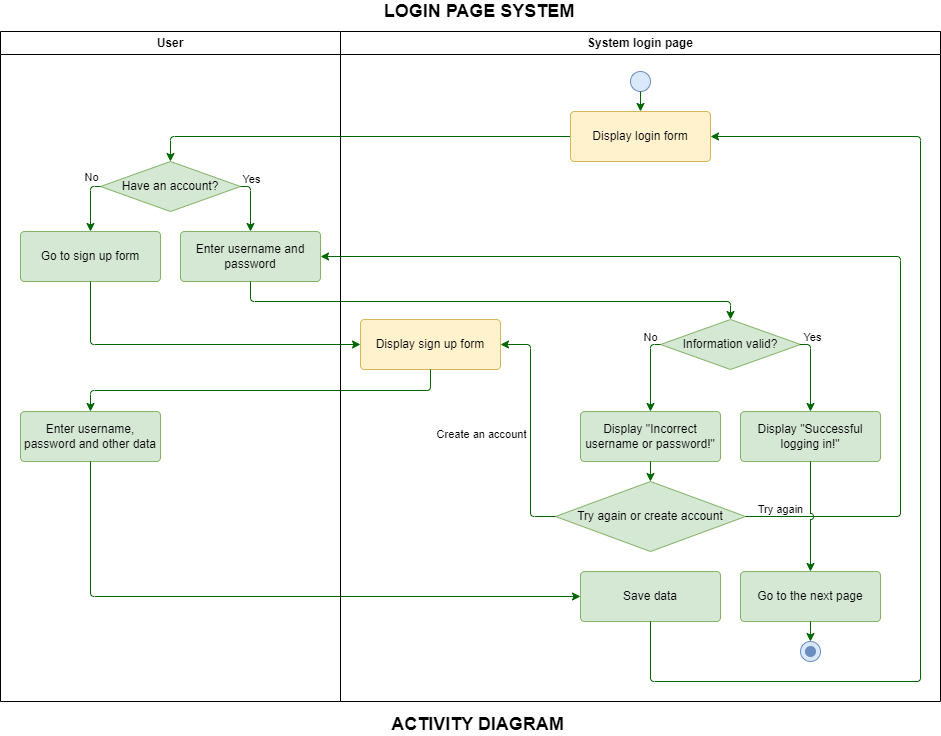

The diagram above was exported from draw.io. Its source (the exported page's mxGraphModel, read from the mxfile embedded in the PNG):
<mxGraphModel dx="1434" dy="768" grid="1" gridSize="10" guides="1" tooltips="1" connect="1" arrows="1" fold="1" page="1" pageScale="1" pageWidth="700" pageHeight="720" math="0" shadow="0">
  <root>
    <mxCell id="0" />
    <mxCell id="1" parent="0" />
    <mxCell id="8W4Z98ZMvMXpcdBFyG9r-1" value="&lt;b style=&quot;font-size: 18px;&quot;&gt;LOGIN PAGE SYSTEM&lt;/b&gt;" style="text;html=1;strokeColor=none;fillColor=none;align=center;verticalAlign=middle;whiteSpace=wrap;rounded=0;fontSize=18;" parent="1" vertex="1">
      <mxGeometry x="388" y="10" width="202" height="20" as="geometry" />
    </mxCell>
    <mxCell id="8W4Z98ZMvMXpcdBFyG9r-2" value="ACTIVITY DIAGRAM" style="text;html=1;strokeColor=none;fillColor=none;align=center;verticalAlign=middle;whiteSpace=wrap;rounded=0;fontStyle=1;fontSize=18;" parent="1" vertex="1">
      <mxGeometry x="385" y="720" width="205" height="25" as="geometry" />
    </mxCell>
    <mxCell id="Z19k0i1z8NCoIdng5c67-4" value="" style="group;fillColor=none;" parent="1" connectable="0" vertex="1">
      <mxGeometry x="810" y="650" width="20" height="20" as="geometry" />
    </mxCell>
    <mxCell id="Z19k0i1z8NCoIdng5c67-2" value="" style="ellipse;whiteSpace=wrap;html=1;aspect=fixed;fillColor=#dae8fc;strokeColor=#6c8ebf;" parent="Z19k0i1z8NCoIdng5c67-4" vertex="1">
      <mxGeometry width="20" height="20" as="geometry" />
    </mxCell>
    <mxCell id="Z19k0i1z8NCoIdng5c67-3" value="" style="ellipse;whiteSpace=wrap;html=1;aspect=fixed;fillColor=#6C8EBF;strokeColor=#6c8ebf;" parent="Z19k0i1z8NCoIdng5c67-4" vertex="1">
      <mxGeometry x="5" y="5" width="10" height="10" as="geometry" />
    </mxCell>
    <mxCell id="Z19k0i1z8NCoIdng5c67-6" value="Have an account?" style="rhombus;whiteSpace=wrap;html=1;strokeColor=#82b366;fillColor=#d5e8d4;" parent="1" vertex="1">
      <mxGeometry x="110" y="170" width="140" height="50" as="geometry" />
    </mxCell>
    <mxCell id="Z19k0i1z8NCoIdng5c67-11" value="Enter username and password" style="rounded=1;whiteSpace=wrap;html=1;strokeColor=#82b366;fillColor=#d5e8d4;arcSize=8;" parent="1" vertex="1">
      <mxGeometry x="190" y="240" width="140" height="50" as="geometry" />
    </mxCell>
    <mxCell id="Z19k0i1z8NCoIdng5c67-14" value="" style="endArrow=classic;html=1;rounded=1;strokeColor=#006600;edgeStyle=orthogonalEdgeStyle;entryX=0.5;entryY=0;entryDx=0;entryDy=0;arcSize=8;" parent="1" source="Z19k0i1z8NCoIdng5c67-7" target="Z19k0i1z8NCoIdng5c67-6" edge="1">
      <mxGeometry width="50" height="50" relative="1" as="geometry">
        <mxPoint x="690" y="70" as="sourcePoint" />
        <mxPoint x="470" y="110" as="targetPoint" />
      </mxGeometry>
    </mxCell>
    <mxCell id="Z19k0i1z8NCoIdng5c67-18" value="" style="endArrow=classic;html=1;rounded=1;strokeColor=#006600;edgeStyle=orthogonalEdgeStyle;exitX=1;exitY=0.5;exitDx=0;exitDy=0;arcSize=8;" parent="1" source="Z19k0i1z8NCoIdng5c67-6" target="Z19k0i1z8NCoIdng5c67-11" edge="1">
      <mxGeometry width="50" height="50" relative="1" as="geometry">
        <mxPoint x="380" y="275" as="sourcePoint" />
        <mxPoint x="130" y="315" as="targetPoint" />
        <Array as="points">
          <mxPoint x="260" y="195" />
        </Array>
      </mxGeometry>
    </mxCell>
    <mxCell id="Z19k0i1z8NCoIdng5c67-21" value="Yes" style="edgeLabel;html=1;align=center;verticalAlign=middle;resizable=0;points=[];" parent="Z19k0i1z8NCoIdng5c67-18" connectable="0" vertex="1">
      <mxGeometry x="-0.7867" relative="1" as="geometry">
        <mxPoint x="4" y="-8" as="offset" />
      </mxGeometry>
    </mxCell>
    <mxCell id="Z19k0i1z8NCoIdng5c67-19" value="" style="endArrow=classic;html=1;rounded=1;strokeColor=#006600;edgeStyle=orthogonalEdgeStyle;exitX=0;exitY=0.5;exitDx=0;exitDy=0;entryX=0.5;entryY=0;entryDx=0;entryDy=0;arcSize=8;" parent="1" source="Z19k0i1z8NCoIdng5c67-6" target="Z19k0i1z8NCoIdng5c67-35" edge="1">
      <mxGeometry width="50" height="50" relative="1" as="geometry">
        <mxPoint x="10" y="179.97" as="sourcePoint" />
        <mxPoint x="90" y="230" as="targetPoint" />
        <Array as="points">
          <mxPoint x="100" y="195" />
        </Array>
      </mxGeometry>
    </mxCell>
    <mxCell id="Z19k0i1z8NCoIdng5c67-20" value="No" style="edgeLabel;html=1;align=center;verticalAlign=middle;resizable=0;points=[];" parent="Z19k0i1z8NCoIdng5c67-19" connectable="0" vertex="1">
      <mxGeometry x="-0.8947" y="1" relative="1" as="geometry">
        <mxPoint x="-7" y="-11" as="offset" />
      </mxGeometry>
    </mxCell>
    <mxCell id="Z19k0i1z8NCoIdng5c67-23" value="Information valid?" style="rhombus;whiteSpace=wrap;html=1;strokeColor=#82b366;fillColor=#d5e8d4;" parent="1" vertex="1">
      <mxGeometry x="670" y="328" width="140" height="50" as="geometry" />
    </mxCell>
    <mxCell id="Z19k0i1z8NCoIdng5c67-24" value="Display &quot;Successful logging in!&quot;" style="rounded=1;whiteSpace=wrap;html=1;strokeColor=#82b366;fillColor=#d5e8d4;arcSize=8;" parent="1" vertex="1">
      <mxGeometry x="750" y="420" width="140" height="50" as="geometry" />
    </mxCell>
    <mxCell id="Z19k0i1z8NCoIdng5c67-26" value="Go to the next page" style="rounded=1;whiteSpace=wrap;html=1;strokeColor=#82b366;fillColor=#d5e8d4;arcSize=8;" parent="1" vertex="1">
      <mxGeometry x="750" y="580" width="140" height="50" as="geometry" />
    </mxCell>
    <mxCell id="Z19k0i1z8NCoIdng5c67-27" value="" style="endArrow=classic;html=1;rounded=0;strokeColor=#006600;edgeStyle=orthogonalEdgeStyle;exitX=0.5;exitY=1;exitDx=0;exitDy=0;arcSize=8;" parent="1" source="Z19k0i1z8NCoIdng5c67-26" edge="1">
      <mxGeometry width="50" height="50" relative="1" as="geometry">
        <mxPoint x="160" y="810" as="sourcePoint" />
        <mxPoint x="820" y="650" as="targetPoint" />
        <Array as="points" />
      </mxGeometry>
    </mxCell>
    <mxCell id="Z19k0i1z8NCoIdng5c67-29" value="" style="endArrow=classic;html=1;rounded=1;strokeColor=#006600;edgeStyle=orthogonalEdgeStyle;exitX=0.994;exitY=0.5;exitDx=0;exitDy=0;exitPerimeter=0;entryX=0.5;entryY=0;entryDx=0;entryDy=0;arcSize=8;" parent="1" source="Z19k0i1z8NCoIdng5c67-23" target="Z19k0i1z8NCoIdng5c67-24" edge="1">
      <mxGeometry width="50" height="50" relative="1" as="geometry">
        <mxPoint x="837.6800000000001" y="357.9800000000001" as="sourcePoint" />
        <mxPoint x="850" y="410" as="targetPoint" />
        <Array as="points">
          <mxPoint x="820" y="353" />
        </Array>
      </mxGeometry>
    </mxCell>
    <mxCell id="Z19k0i1z8NCoIdng5c67-30" value="Yes" style="edgeLabel;html=1;align=center;verticalAlign=middle;resizable=0;points=[];" parent="Z19k0i1z8NCoIdng5c67-29" connectable="0" vertex="1">
      <mxGeometry x="-0.8947" y="1" relative="1" as="geometry">
        <mxPoint x="8" y="-7" as="offset" />
      </mxGeometry>
    </mxCell>
    <mxCell id="Z19k0i1z8NCoIdng5c67-31" value="" style="endArrow=classic;html=1;rounded=1;strokeColor=#006600;edgeStyle=orthogonalEdgeStyle;exitX=0;exitY=0.5;exitDx=0;exitDy=0;entryX=0.5;entryY=0;entryDx=0;entryDy=0;arcSize=8;" parent="1" target="Z19k0i1z8NCoIdng5c67-33" edge="1">
      <mxGeometry width="50" height="50" relative="1" as="geometry">
        <mxPoint x="670" y="353" as="sourcePoint" />
        <mxPoint x="630" y="410" as="targetPoint" />
        <Array as="points">
          <mxPoint x="660" y="353" />
        </Array>
      </mxGeometry>
    </mxCell>
    <mxCell id="Z19k0i1z8NCoIdng5c67-32" value="No" style="edgeLabel;html=1;align=center;verticalAlign=middle;resizable=0;points=[];" parent="Z19k0i1z8NCoIdng5c67-31" connectable="0" vertex="1">
      <mxGeometry x="-0.8947" y="1" relative="1" as="geometry">
        <mxPoint x="-7" y="-9" as="offset" />
      </mxGeometry>
    </mxCell>
    <mxCell id="Z19k0i1z8NCoIdng5c67-33" value="Display &quot;Incorrect username or password!&quot;" style="rounded=1;whiteSpace=wrap;html=1;strokeColor=#82b366;fillColor=#d5e8d4;arcSize=8;" parent="1" vertex="1">
      <mxGeometry x="590" y="420" width="140" height="50" as="geometry" />
    </mxCell>
    <mxCell id="Z19k0i1z8NCoIdng5c67-34" value="Display sign up form" style="rounded=1;whiteSpace=wrap;html=1;strokeColor=#d6b656;fillColor=#fff2cc;arcSize=8;" parent="1" vertex="1">
      <mxGeometry x="370" y="328" width="140" height="50" as="geometry" />
    </mxCell>
    <mxCell id="Z19k0i1z8NCoIdng5c67-35" value="Go to sign up form" style="rounded=1;whiteSpace=wrap;html=1;strokeColor=#82b366;fillColor=#d5e8d4;arcSize=8;" parent="1" vertex="1">
      <mxGeometry x="30" y="240" width="140" height="50" as="geometry" />
    </mxCell>
    <mxCell id="Z19k0i1z8NCoIdng5c67-42" value="" style="endArrow=classic;html=1;rounded=1;strokeColor=#006600;exitX=0.5;exitY=1;exitDx=0;exitDy=0;edgeStyle=orthogonalEdgeStyle;entryX=0;entryY=0.5;entryDx=0;entryDy=0;arcSize=8;" parent="1" source="Z19k0i1z8NCoIdng5c67-35" target="Z19k0i1z8NCoIdng5c67-34" edge="1">
      <mxGeometry width="50" height="50" relative="1" as="geometry">
        <mxPoint x="179.88" y="290" as="sourcePoint" />
        <mxPoint x="450" y="355" as="targetPoint" />
        <Array as="points">
          <mxPoint x="100" y="353" />
        </Array>
      </mxGeometry>
    </mxCell>
    <mxCell id="Z19k0i1z8NCoIdng5c67-43" value="Try again or create account" style="rhombus;whiteSpace=wrap;html=1;strokeColor=#82b366;fillColor=#d5e8d4;" parent="1" vertex="1">
      <mxGeometry x="565" y="490" width="190" height="70" as="geometry" />
    </mxCell>
    <mxCell id="Z19k0i1z8NCoIdng5c67-46" value="" style="endArrow=classic;html=1;rounded=1;strokeColor=#006600;exitX=1;exitY=0.5;exitDx=0;exitDy=0;edgeStyle=orthogonalEdgeStyle;entryX=1;entryY=0.5;entryDx=0;entryDy=0;arcSize=8;" parent="1" source="Z19k0i1z8NCoIdng5c67-43" target="Z19k0i1z8NCoIdng5c67-11" edge="1">
      <mxGeometry width="50" height="50" relative="1" as="geometry">
        <mxPoint x="670" y="562.81" as="sourcePoint" />
        <mxPoint x="240" y="270" as="targetPoint" />
        <Array as="points">
          <mxPoint x="910" y="525" />
          <mxPoint x="910" y="265" />
        </Array>
      </mxGeometry>
    </mxCell>
    <mxCell id="Z19k0i1z8NCoIdng5c67-51" value="Try again" style="edgeLabel;html=1;align=center;verticalAlign=middle;resizable=0;points=[];" parent="Z19k0i1z8NCoIdng5c67-46" connectable="0" vertex="1">
      <mxGeometry x="-0.1371" relative="1" as="geometry">
        <mxPoint x="-107" y="252" as="offset" />
      </mxGeometry>
    </mxCell>
    <mxCell id="Z19k0i1z8NCoIdng5c67-47" value="" style="endArrow=classic;html=1;rounded=1;strokeColor=#006600;exitX=0.5;exitY=1;exitDx=0;exitDy=0;entryX=0.5;entryY=0;entryDx=0;entryDy=0;arcSize=8;" parent="1" source="Z19k0i1z8NCoIdng5c67-33" target="Z19k0i1z8NCoIdng5c67-43" edge="1">
      <mxGeometry width="50" height="50" relative="1" as="geometry">
        <mxPoint x="625" y="498" as="sourcePoint" />
        <mxPoint x="580" y="498" as="targetPoint" />
      </mxGeometry>
    </mxCell>
    <mxCell id="Z19k0i1z8NCoIdng5c67-48" value="" style="endArrow=classic;html=1;rounded=1;strokeColor=#006600;edgeStyle=orthogonalEdgeStyle;entryX=0.5;entryY=0;entryDx=0;entryDy=0;exitX=0.5;exitY=1;exitDx=0;exitDy=0;arcSize=8;" parent="1" source="Z19k0i1z8NCoIdng5c67-11" target="Z19k0i1z8NCoIdng5c67-23" edge="1">
      <mxGeometry width="50" height="50" relative="1" as="geometry">
        <mxPoint x="260" y="285" as="sourcePoint" />
        <mxPoint x="680" y="320" as="targetPoint" />
        <Array as="points">
          <mxPoint x="260" y="310" />
          <mxPoint x="740" y="310" />
        </Array>
      </mxGeometry>
    </mxCell>
    <mxCell id="Z19k0i1z8NCoIdng5c67-56" value="" style="endArrow=classic;html=1;rounded=1;strokeColor=#006600;edgeStyle=orthogonalEdgeStyle;exitX=0;exitY=0.5;exitDx=0;exitDy=0;entryX=1;entryY=0.5;entryDx=0;entryDy=0;arcSize=8;" parent="1" source="Z19k0i1z8NCoIdng5c67-43" target="Z19k0i1z8NCoIdng5c67-34" edge="1">
      <mxGeometry width="50" height="50" relative="1" as="geometry">
        <mxPoint x="535" y="530" as="sourcePoint" />
        <mxPoint x="450" y="353" as="targetPoint" />
        <Array as="points">
          <mxPoint x="540" y="525" />
          <mxPoint x="540" y="353" />
        </Array>
      </mxGeometry>
    </mxCell>
    <mxCell id="Z19k0i1z8NCoIdng5c67-57" value="Create an account" style="edgeLabel;html=1;align=center;verticalAlign=middle;resizable=0;points=[];" parent="Z19k0i1z8NCoIdng5c67-56" connectable="0" vertex="1">
      <mxGeometry x="-0.8947" y="1" relative="1" as="geometry">
        <mxPoint x="-63" y="-84" as="offset" />
      </mxGeometry>
    </mxCell>
    <mxCell id="Z19k0i1z8NCoIdng5c67-58" value="Enter username, password and other data" style="rounded=1;whiteSpace=wrap;html=1;strokeColor=#82b366;fillColor=#d5e8d4;arcSize=8;" parent="1" vertex="1">
      <mxGeometry x="30" y="420" width="140" height="50" as="geometry" />
    </mxCell>
    <mxCell id="Z19k0i1z8NCoIdng5c67-59" value="" style="endArrow=classic;html=1;rounded=1;strokeColor=#006600;entryX=0.5;entryY=0;entryDx=0;entryDy=0;exitX=0.5;exitY=1;exitDx=0;exitDy=0;edgeStyle=orthogonalEdgeStyle;arcSize=8;" parent="1" source="Z19k0i1z8NCoIdng5c67-34" target="Z19k0i1z8NCoIdng5c67-58" edge="1">
      <mxGeometry width="50" height="50" relative="1" as="geometry">
        <mxPoint x="180" y="370" as="sourcePoint" />
        <mxPoint x="179.8" y="396" as="targetPoint" />
      </mxGeometry>
    </mxCell>
    <mxCell id="Z19k0i1z8NCoIdng5c67-61" value="" style="endArrow=classic;html=1;rounded=1;strokeColor=#006600;exitX=0.5;exitY=1;exitDx=0;exitDy=0;entryX=0;entryY=0.5;entryDx=0;entryDy=0;edgeStyle=orthogonalEdgeStyle;arcSize=8;" parent="1" source="Z19k0i1z8NCoIdng5c67-58" target="Z19k0i1z8NCoIdng5c67-60" edge="1">
      <mxGeometry width="50" height="50" relative="1" as="geometry">
        <mxPoint x="179.83" y="468" as="sourcePoint" />
        <mxPoint x="180" y="500" as="targetPoint" />
        <Array as="points">
          <mxPoint x="100" y="605" />
        </Array>
      </mxGeometry>
    </mxCell>
    <mxCell id="Z19k0i1z8NCoIdng5c67-60" value="Save data" style="rounded=1;whiteSpace=wrap;html=1;strokeColor=#82b366;fillColor=#d5e8d4;arcSize=8;" parent="1" vertex="1">
      <mxGeometry x="590" y="580" width="140" height="50" as="geometry" />
    </mxCell>
    <mxCell id="Z19k0i1z8NCoIdng5c67-65" value="" style="endArrow=classic;html=1;rounded=1;strokeColor=#006600;edgeStyle=orthogonalEdgeStyle;exitX=0.5;exitY=1;exitDx=0;exitDy=0;entryX=0.5;entryY=0;entryDx=0;entryDy=0;jumpStyle=arc;arcSize=8;" parent="1" source="Z19k0i1z8NCoIdng5c67-24" target="Z19k0i1z8NCoIdng5c67-26" edge="1">
      <mxGeometry width="50" height="50" relative="1" as="geometry">
        <mxPoint x="738.97" y="620" as="sourcePoint" />
        <mxPoint x="820" y="580" as="targetPoint" />
        <Array as="points" />
      </mxGeometry>
    </mxCell>
    <mxCell id="Z19k0i1z8NCoIdng5c67-67" value="" style="endArrow=classic;html=1;rounded=1;strokeColor=#006600;exitX=0.5;exitY=1;exitDx=0;exitDy=0;edgeStyle=orthogonalEdgeStyle;entryX=1;entryY=0.5;entryDx=0;entryDy=0;arcSize=8;" parent="1" source="Z19k0i1z8NCoIdng5c67-60" target="Z19k0i1z8NCoIdng5c67-7" edge="1">
      <mxGeometry width="50" height="50" relative="1" as="geometry">
        <mxPoint x="590" y="700" as="sourcePoint" />
        <mxPoint x="660" y="790" as="targetPoint" />
        <Array as="points">
          <mxPoint x="660" y="690" />
          <mxPoint x="930" y="690" />
          <mxPoint x="930" y="145" />
        </Array>
      </mxGeometry>
    </mxCell>
    <mxCell id="Z19k0i1z8NCoIdng5c67-78" value="User" style="swimlane;whiteSpace=wrap;html=1;arcSize=8;" parent="1" vertex="1">
      <mxGeometry x="10" y="40" width="340" height="670" as="geometry" />
    </mxCell>
    <mxCell id="Z19k0i1z8NCoIdng5c67-79" value="System login page" style="swimlane;whiteSpace=wrap;html=1;arcSize=8;" parent="1" vertex="1">
      <mxGeometry x="350" y="40" width="600" height="670" as="geometry" />
    </mxCell>
    <mxCell id="Z19k0i1z8NCoIdng5c67-7" value="Display login form" style="rounded=1;whiteSpace=wrap;html=1;strokeColor=#d6b656;fillColor=#fff2cc;arcSize=8;" parent="Z19k0i1z8NCoIdng5c67-79" vertex="1">
      <mxGeometry x="230" y="80" width="140" height="50" as="geometry" />
    </mxCell>
    <mxCell id="Z19k0i1z8NCoIdng5c67-1" value="" style="ellipse;whiteSpace=wrap;html=1;aspect=fixed;fillColor=#dae8fc;strokeColor=#6c8ebf;" parent="Z19k0i1z8NCoIdng5c67-79" vertex="1">
      <mxGeometry x="290" y="40" width="20" height="20" as="geometry" />
    </mxCell>
    <mxCell id="Z19k0i1z8NCoIdng5c67-8" value="" style="endArrow=classic;html=1;rounded=0;strokeColor=#006600;" parent="Z19k0i1z8NCoIdng5c67-79" source="Z19k0i1z8NCoIdng5c67-1" target="Z19k0i1z8NCoIdng5c67-7" edge="1">
      <mxGeometry width="50" height="50" relative="1" as="geometry">
        <mxPoint x="339.58000000000004" y="20" as="sourcePoint" />
        <mxPoint x="339.58000000000004" y="90" as="targetPoint" />
      </mxGeometry>
    </mxCell>
  </root>
</mxGraphModel>